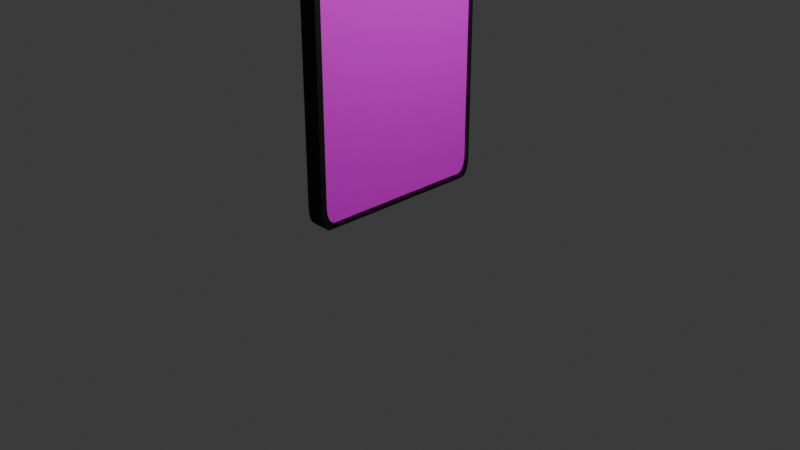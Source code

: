 # Source: untitled.blend  (saved by Blender 4.0.36; exported with 4.5.12 LTS)
import bpy
from mathutils import Matrix  # noqa: F401  (used for matrix-valued properties, if any)

bpy.ops.wm.read_factory_settings(use_empty=True)
scene = bpy.context.scene
scene.name = 'Scene'

# ---- collections
col_collection = bpy.data.collections.new('Collection'); scene.collection.children.link(col_collection)

# ---- images (referenced by path relative to the original .blend; pixels are not part of the script)
import os
ASSET_DIR = os.environ.get("B2B_ASSET_DIR", "")  # directory of the original .blend (textures are referenced by path, not embedded)
HERE = os.path.dirname(os.path.abspath(__file__))  # packed textures are extracted next to this script under _unpacked/

def load_image(name, relpath, width, height, colorspace="sRGB"):
    """Load a texture the original file referenced (path relative to the .blend, or extracted next to this script)."""
    p = next((c for c in (os.path.join(HERE, relpath), os.path.join(ASSET_DIR, relpath)) if relpath and os.path.exists(c)), "")
    if p:
        img = bpy.data.images.load(p, check_existing=True)
        img.name = name
    else:  # same state as the original file: an image datablock whose file is absent (Cycles renders it pink)
        img = bpy.data.images.new(name, width, height)
        img.source = "FILE"
        img.filepath = "//" + (relpath or name)
    img.colorspace_settings.name = colorspace
    return img
img_phone12_jpg = load_image('Phone12.jpg', 'Phone12.jpg', 1024, 1024, 'sRGB')

# ---- materials (node trees are filled in below, after node groups)
mat_002 = bpy.data.materials.new('Материал.002')
mat_002.use_transparent_shadow = False
mat_001 = bpy.data.materials.new('Материал.001')
mat_001.use_transparent_shadow = False
mat_003 = bpy.data.materials.new('Материал.003')
mat_003.use_transparent_shadow = False

# ---- material node trees
mat_002.use_nodes = True; mat_002.node_tree.nodes.clear()
_N = mat_002.node_tree.nodes; _L = mat_002.node_tree.links
n0 = _N.new('ShaderNodeBsdfPrincipled'); n0.name = 'Принципиальный BSDF'; n0.location = (10, 300)
n0.inputs[0].default_value = (0.001382, 0.001328, 0.0014, 1.0)
n0.inputs[2].default_value = 0.6743
n0.inputs[3].default_value = 1.45
n1 = _N.new('ShaderNodeOutputMaterial'); n1.name = 'Вывод материала'; n1.location = (300, 300)
_L.new(n0.outputs[0], n1.inputs[0])
n1.is_active_output = True
mat_001.use_nodes = True; mat_001.node_tree.nodes.clear()
_N = mat_001.node_tree.nodes; _L = mat_001.node_tree.links
n0 = _N.new('ShaderNodeBsdfPrincipled'); n0.name = 'Принципиальный BSDF'; n0.location = (10, 300)
n0.inputs[3].default_value = 1.45
n1 = _N.new('ShaderNodeOutputMaterial'); n1.name = 'Вывод материала'; n1.location = (300, 300)
n2 = _N.new('ShaderNodeTexImage'); n2.name = 'Изображение-текстура'; n2.location = (-280, 275)
n2.image = img_phone12_jpg
_L.new(n0.outputs[0], n1.inputs[0])
_L.new(n2.outputs[0], n0.inputs[0])
n1.is_active_output = True
mat_003.use_nodes = True; mat_003.node_tree.nodes.clear()
_N = mat_003.node_tree.nodes; _L = mat_003.node_tree.links
n0 = _N.new('ShaderNodeBsdfPrincipled'); n0.name = 'Принципиальный BSDF'; n0.location = (10, 300)
n0.inputs[0].default_value = (0.004312, 0.004312, 0.004312, 1.0)
n0.inputs[2].default_value = 0.7936
n0.inputs[3].default_value = 1.45
n1 = _N.new('ShaderNodeOutputMaterial'); n1.name = 'Вывод материала'; n1.location = (300, 300)
_L.new(n0.outputs[0], n1.inputs[0])
n1.is_active_output = True

# ---- world
world_world = bpy.data.worlds.new('World'); scene.world = world_world
world_world.use_nodes = True; world_world.node_tree.nodes.clear()
_N = world_world.node_tree.nodes; _L = world_world.node_tree.links
n0 = _N.new('ShaderNodeOutputWorld'); n0.name = 'World Output'; n0.location = (300, 300)
n1 = _N.new('ShaderNodeBackground'); n1.name = 'Background'; n1.location = (10, 300)
n1.inputs[0].default_value = (0.05088, 0.05088, 0.05088, 1.0)
_L.new(n1.outputs[0], n0.inputs[0])
n0.is_active_output = True
world_world.color = (0.05088, 0.05088, 0.05088)
world_world.use_sun_shadow = False
world_world.sun_shadow_jitter_overblur = 0.0

# ---- cameras
cam_camera = bpy.data.cameras.new('Camera')
cam_camera.clip_end = 100.0
cam_camera.ortho_scale = 7.314

# ---- lights
light_light = bpy.data.lights.new('Light', 'POINT')
light_light.transmission_factor = 0.0
light_light.use_soft_falloff = False
light_light.energy = 1000.0
light_light.shadow_soft_size = 0.1
light_light.shadow_maximum_resolution = 0.006
light_light.use_absolute_resolution = True

# ---- meshes
me_x = bpy.data.meshes.new('Плоскость')
me_x.from_pydata([(-0.901, -1.0, 0.0), (-1.0, -0.901, 0.0), (-0.9316, -0.9952, 0.0), (-0.9592, -0.9811, 0.0), (-0.9811, -0.9592, 0.0), (-0.9952, -0.9316, 0.0), (1.0, -0.901, 0.0), (0.901, -1.0, 0.0), (0.9952, -0.9316, 0.0), (0.9811, -0.9592, 0.0), (0.9592, -0.9811, 0.0), (0.9316, -0.9952, 0.0), (-0.901, 1.0, 0.0), (-1.0, 0.901, 0.0), (-0.9316, 0.9952, 0.0), (-0.9592, 0.9811, 0.0), (-0.9811, 0.9592, 0.0), (-0.9952, 0.9316, 0.0), (0.901, 1.0, 0.0), (1.0, 0.901, 0.0), (0.9316, 0.9952, 0.0), (0.9592, 0.9811, 0.0), (0.9811, 0.9592, 0.0), (0.9952, 0.9316, 0.0), (-1.0, 0.901, -0.2002), (-1.0, -0.901, -0.2002), (-0.9952, -0.9316, -0.2002), (-0.9811, -0.9592, -0.2002), (-0.9592, -0.9811, -0.2002), (-0.9316, -0.9952, -0.2002), (-0.901, -1.0, -0.2002), (0.901, -1.0, -0.2002), (0.9316, -0.9952, -0.2002), (0.9592, -0.9811, -0.2002), (0.9811, -0.9592, -0.2002), (0.9952, -0.9316, -0.2002), (1.0, -0.901, -0.2002), (1.0, 0.901, -0.2002), (0.9952, 0.9316, -0.2002), (0.9811, 0.9592, -0.2002), (0.9592, 0.9811, -0.2002), (0.9316, 0.9952, -0.2002), (0.901, 1.0, -0.2002), (-0.901, 1.0, -0.2002), (-0.9316, 0.9952, -0.2002), (-0.9592, 0.9811, -0.2002), (-0.9811, 0.9592, -0.2002), (-0.9952, 0.9316, -0.2002), (-0.901, 1.0, 0.0), (0.901, 1.0, 0.0), (-1.0, 0.901, 0.0), (-1.0, -0.901, 0.0), (-0.9952, -0.9316, 0.0), (-0.9811, -0.9592, 0.0), (-0.9592, -0.9811, 0.0), (-0.9316, -0.9952, 0.0), (-0.901, -1.0, 0.0), (0.901, -1.0, 0.0), (0.9316, -0.9952, 0.0), (0.9592, -0.9811, 0.0), (0.9811, -0.9592, 0.0), (0.9952, -0.9316, 0.0), (1.0, -0.901, 0.0), (1.0, 0.901, 0.0), (0.9952, 0.9316, 0.0), (0.9811, 0.9592, 0.0), (0.9592, 0.9811, 0.0), (0.9316, 0.9952, 0.0), (0.901, 1.0, 0.0), (-0.901, 1.0, 0.0), (-0.9316, 0.9952, 0.0), (-0.9592, 0.9811, 0.0), (-0.9811, 0.9592, 0.0), (-0.9952, 0.9316, 0.0), (-0.9662, 0.8454, -3.99e-09), (-0.9662, -0.8454, -3.99e-09), (-0.9616, -0.8741, -3.99e-09), (-0.9484, -0.9, -3.99e-09), (-0.9279, -0.9205, -3.99e-09), (-0.902, -0.9337, -3.99e-09), (-0.8733, -0.9383, -3.99e-09), (0.8174, -0.9383, -3.99e-09), (0.8461, -0.9337, -3.99e-09), (0.872, -0.9205, -3.99e-09), (0.8926, -0.9, -3.99e-09), (0.9058, -0.8741, -3.99e-09), (0.9103, -0.8454, -3.99e-09), (0.9103, 0.8454, -3.99e-09), (0.9058, 0.8741, -3.99e-09), (0.8926, 0.9, -3.99e-09), (0.872, 0.9205, -3.99e-09), (0.8461, 0.9337, -3.99e-09), (0.8174, 0.9383, -3.99e-09), (-0.8733, 0.9383, -3.99e-09), (-0.902, 0.9337, -3.99e-09), (-0.9279, 0.9205, -3.99e-09), (-0.9484, 0.9, -3.99e-09), (-0.9616, 0.8741, -3.99e-09), (-0.9662, 0.0, -3.99e-09), (-0.9639, -0.8597, -3.99e-09), (-0.955, -0.887, -3.99e-09), (-0.9382, -0.9102, -3.99e-09), (-0.915, -0.9271, -3.99e-09), (-0.8877, -0.936, -3.99e-09), (-0.02794, -0.9383, -3.99e-09), (0.8318, -0.936, -3.99e-09), (0.8591, -0.9271, -3.99e-09), (0.8823, -0.9102, -3.99e-09), (0.8992, -0.887, -3.99e-09), (0.908, -0.8597, -3.99e-09), (0.9103, 0.0, -3.99e-09), (0.908, 0.8597, -3.99e-09), (0.8992, 0.887, -3.99e-09), (0.8823, 0.9102, -3.99e-09), (0.8591, 0.9271, -3.99e-09), (0.8318, 0.936, -3.99e-09), (-0.02794, 0.9383, -3.99e-09), (-0.8877, 0.936, -3.99e-09), (-0.915, 0.9271, -3.99e-09), (-0.9382, 0.9102, -3.99e-09), (-0.955, 0.887, -3.99e-09), (-0.9639, 0.8597, -3.99e-09)], [], [(8, 9, 60, 61), (25, 26, 27, 28, 29, 30, 31, 32, 33, 34, 35, 36, 37, 38, 39, 40, 41, 42, 43, 44, 45, 46, 47, 24), (9, 8, 35, 34), (4, 3, 28, 27), (18, 12, 43, 42), (8, 6, 36, 35), (3, 2, 29, 28), (12, 14, 44, 43), (6, 19, 37, 36), (2, 0, 30, 29), (14, 15, 45, 44), (19, 23, 38, 37), (0, 7, 31, 30), (15, 16, 46, 45), (23, 22, 39, 38), (7, 11, 32, 31), (16, 17, 47, 46), (13, 1, 25, 24), (22, 21, 40, 39), (11, 10, 33, 32), (17, 13, 24, 47), (1, 5, 26, 25), (21, 20, 41, 40), (10, 9, 34, 33), (5, 4, 27, 26), (20, 18, 42, 41), (12, 18, 49, 48), (60, 59, 83, 107, 84), (3, 4, 53, 54), (12, 18, 68, 69), (6, 8, 61, 62), (2, 3, 54, 55), (14, 12, 69, 70), (19, 6, 62, 63), (0, 2, 55, 56), (15, 14, 70, 71), (23, 19, 63, 64), (7, 0, 56, 57), (16, 15, 71, 72), (22, 23, 64, 65), (11, 7, 57, 58), (17, 16, 72, 73), (1, 13, 50, 51), (21, 22, 65, 66), (10, 11, 58, 59), (13, 17, 73, 50), (5, 1, 51, 52), (20, 21, 66, 67), (9, 10, 59, 60), (4, 5, 52, 53), (18, 20, 67, 68), (53, 52, 76, 100, 77), (68, 67, 91, 115, 92), (61, 60, 84, 108, 85), (54, 53, 77, 101, 78), (69, 68, 92, 116, 93), (62, 61, 85, 109, 86), (55, 54, 78, 102, 79), (70, 69, 93, 117, 94), (63, 62, 86, 110, 87), (56, 55, 79, 103, 80), (71, 70, 94, 118, 95), (64, 63, 87, 111, 88), (57, 56, 80, 104, 81), (72, 71, 95, 119, 96), (65, 64, 88, 112, 89), (58, 57, 81, 105, 82), (73, 72, 96, 120, 97), (51, 50, 74, 98, 75), (66, 65, 89, 113, 90), (59, 58, 82, 106, 83), (50, 73, 97, 121, 74), (52, 51, 75, 99, 76), (67, 66, 90, 114, 91)])
_uv = me_x.uv_layers.new(name='UVКарта')
_uv.uv.foreach_set('vector', [0.9976, 0.0342, 0.9905, 0.02041, 0.9905, 0.02041, 0.9976, 0.0342, 0.0, 0.0495, 0.002423, 0.0342, 0.009454, 0.02041, 0.02041, 0.009454, 0.0342, 0.002423, 0.0495, 0.0, 0.9505, 0.0, 0.9658, 0.002423, 0.9796, 0.009454, 0.9905, 0.02041, 0.9976, 0.0342, 1.0, 0.0495, 1.0, 0.9505, 0.9976, 0.9658, 0.9905, 0.9796, 0.9796, 0.9905, 0.9658, 0.9976, 0.9505, 1.0, 0.0495, 1.0, 0.0342, 0.9976, 0.02041, 0.9905, 0.009454, 0.9796, 0.002423, 0.9658, 0.0, 0.9505, 0.9905, 0.02041, 0.9976, 0.0342, 0.9976, 0.0342, 0.9905, 0.02041, 0.009454, 0.02041, 0.02041, 0.009454, 0.02041, 0.009454, 0.009454, 0.02041, 0.9505, 1.0, 0.0495, 1.0, 0.0495, 1.0, 0.9505, 1.0, 0.9976, 0.0342, 1.0, 0.0495, 1.0, 0.0495, 0.9976, 0.0342, 0.02041, 0.009454, 0.0342, 0.002423, 0.0342, 0.002423, 0.02041, 0.009454, 0.0495, 1.0, 0.0342, 0.9976, 0.0342, 0.9976, 0.0495, 1.0, 1.0, 0.0495, 1.0, 0.9505, 1.0, 0.9505, 1.0, 0.0495, 0.0342, 0.002423, 0.0495, 0.0, 0.0495, 0.0, 0.0342, 0.002423, 0.0342, 0.9976, 0.02041, 0.9905, 0.02041, 0.9905, 0.0342, 0.9976, 1.0, 0.9505, 0.9976, 0.9658, 0.9976, 0.9658, 1.0, 0.9505, 0.0495, 0.0, 0.9505, 0.0, 0.9505, 0.0, 0.0495, 0.0, 0.02041, 0.9905, 0.009454, 0.9796, 0.009454, 0.9796, 0.02041, 0.9905, 0.9976, 0.9658, 0.9905, 0.9796, 0.9905, 0.9796, 0.9976, 0.9658, 0.9505, 0.0, 0.9658, 0.002423, 0.9658, 0.002423, 0.9505, 0.0, 0.009454, 0.9796, 0.002423, 0.9658, 0.002423, 0.9658, 0.009454, 0.9796, 0.0, 0.9505, 0.0, 0.0495, 0.0, 0.0495, 0.0, 0.9505, 0.9905, 0.9796, 0.9796, 0.9905, 0.9796, 0.9905, 0.9905, 0.9796, 0.9658, 0.002423, 0.9796, 0.009454, 0.9796, 0.009454, 0.9658, 0.002423, 0.002423, 0.9658, 0.0, 0.9505, 0.0, 0.9505, 0.002423, 0.9658, 0.0, 0.0495, 0.002423, 0.0342, 0.002423, 0.0342, 0.0, 0.0495, 0.9796, 0.9905, 0.9658, 0.9976, 0.9658, 0.9976, 0.9796, 0.9905, 0.9796, 0.009454, 0.9905, 0.02041, 0.9905, 0.02041, 0.9796, 0.009454, 0.002423, 0.0342, 0.009454, 0.02041, 0.009454, 0.02041, 0.002423, 0.0342, 0.9658, 0.9976, 0.9505, 1.0, 0.9505, 1.0, 0.9658, 0.9976, 0.0495, 1.0, 0.9505, 1.0, 0.9505, 1.0, 0.0495, 1.0, 0.9905, 0.02041, 0.9796, 0.009454, 0.9796, 0.009454, 0.9851, 0.01493, 0.9905, 0.02041, 0.02041, 0.009454, 0.009454, 0.02041, 0.009454, 0.02041, 0.02041, 0.009454, 0.0495, 1.0, 0.9505, 1.0, 0.9505, 1.0, 0.0495, 1.0, 1.0, 0.0495, 0.9976, 0.0342, 0.9976, 0.0342, 1.0, 0.0495, 0.0342, 0.002423, 0.02041, 0.009454, 0.02041, 0.009454, 0.0342, 0.002423, 0.0342, 0.9976, 0.0495, 1.0, 0.0495, 1.0, 0.0342, 0.9976, 1.0, 0.9505, 1.0, 0.0495, 1.0, 0.0495, 1.0, 0.9505, 0.0495, 0.0, 0.0342, 0.002423, 0.0342, 0.002423, 0.0495, 0.0, 0.02041, 0.9905, 0.0342, 0.9976, 0.0342, 0.9976, 0.02041, 0.9905, 0.9976, 0.9658, 1.0, 0.9505, 1.0, 0.9505, 0.9976, 0.9658, 0.9505, 0.0, 0.0495, 0.0, 0.0495, 0.0, 0.9505, 0.0, 0.009454, 0.9796, 0.02041, 0.9905, 0.02041, 0.9905, 0.009454, 0.9796, 0.9905, 0.9796, 0.9976, 0.9658, 0.9976, 0.9658, 0.9905, 0.9796, 0.9658, 0.002423, 0.9505, 0.0, 0.9505, 0.0, 0.9658, 0.002423, 0.002423, 0.9658, 0.009454, 0.9796, 0.009454, 0.9796, 0.002423, 0.9658, 0.0, 0.0495, 0.0, 0.9505, 0.0, 0.9505, 0.0, 0.0495, 0.9796, 0.9905, 0.9905, 0.9796, 0.9905, 0.9796, 0.9796, 0.9905, 0.9796, 0.009454, 0.9658, 0.002423, 0.9658, 0.002423, 0.9796, 0.009454, 0.0, 0.9505, 0.002423, 0.9658, 0.002423, 0.9658, 0.0, 0.9505, 0.002423, 0.0342, 0.0, 0.0495, 0.0, 0.0495, 0.002423, 0.0342, 0.9658, 0.9976, 0.9796, 0.9905, 0.9796, 0.9905, 0.9658, 0.9976, 0.9905, 0.02041, 0.9796, 0.009454, 0.9796, 0.009454, 0.9905, 0.02041, 0.009454, 0.02041, 0.002423, 0.0342, 0.002423, 0.0342, 0.009454, 0.02041, 0.9505, 1.0, 0.9658, 0.9976, 0.9658, 0.9976, 0.9505, 1.0, 0.009454, 0.02041, 0.002423, 0.0342, 0.002423, 0.0342, 0.005938, 0.02731, 0.009454, 0.02041, 0.9505, 1.0, 0.9658, 0.9976, 0.9658, 0.9976, 0.9581, 0.9988, 0.9505, 1.0, 0.9976, 0.0342, 0.9905, 0.02041, 0.9905, 0.02041, 0.9941, 0.02731, 0.9976, 0.0342, 0.02041, 0.009454, 0.009454, 0.02041, 0.009454, 0.02041, 0.01493, 0.01493, 0.02041, 0.009454, 0.0495, 1.0, 0.9505, 1.0, 0.9505, 1.0, 0.5, 1.0, 0.0495, 1.0, 1.0, 0.0495, 0.9976, 0.0342, 0.9976, 0.0342, 0.9988, 0.04185, 1.0, 0.0495, 0.0342, 0.002423, 0.02041, 0.009454, 0.02041, 0.009454, 0.02731, 0.005938, 0.0342, 0.002423, 0.0342, 0.9976, 0.0495, 1.0, 0.0495, 1.0, 0.04185, 0.9988, 0.0342, 0.9976, 1.0, 0.9505, 1.0, 0.0495, 1.0, 0.0495, 1.0, 0.5, 1.0, 0.9505, 0.0495, 0.0, 0.0342, 0.002423, 0.0342, 0.002423, 0.04185, 0.001211, 0.0495, 0.0, 0.02041, 0.9905, 0.0342, 0.9976, 0.0342, 0.9976, 0.02731, 0.9941, 0.02041, 0.9905, 0.9976, 0.9658, 1.0, 0.9505, 1.0, 0.9505, 0.9988, 0.9581, 0.9976, 0.9658, 0.9505, 0.0, 0.0495, 0.0, 0.0495, 0.0, 0.5, 0.0, 0.9505, 0.0, 0.009454, 0.9796, 0.02041, 0.9905, 0.02041, 0.9905, 0.01493, 0.9851, 0.009454, 0.9796, 0.9905, 0.9796, 0.9976, 0.9658, 0.9976, 0.9658, 0.9941, 0.9727, 0.9905, 0.9796, 0.9658, 0.002423, 0.9505, 0.0, 0.9505, 0.0, 0.9581, 0.001211, 0.9658, 0.002423, 0.002423, 0.9658, 0.009454, 0.9796, 0.009454, 0.9796, 0.005938, 0.9727, 0.002423, 0.9658, 0.0, 0.0495, 0.0, 0.9505, 0.0, 0.9505, 0.0, 0.5, 0.0, 0.0495, 0.9796, 0.9905, 0.9905, 0.9796, 0.9905, 0.9796, 0.9851, 0.9851, 0.9796, 0.9905, 0.9796, 0.009454, 0.9658, 0.002423, 0.9658, 0.002423, 0.9727, 0.005938, 0.9796, 0.009454, 0.0, 0.9505, 0.002423, 0.9658, 0.002423, 0.9658, 0.001211, 0.9581, 0.0, 0.9505, 0.002423, 0.0342, 0.0, 0.0495, 0.0, 0.0495, 0.001211, 0.04185, 0.002423, 0.0342, 0.9658, 0.9976, 0.9796, 0.9905, 0.9796, 0.9905, 0.9727, 0.9941, 0.9658, 0.9976])
me_x.materials.append(mat_002)
me_x.update()
me_001 = bpy.data.meshes.new('Плоскость.001')
me_001.from_pydata([(-0.9662, 0.8454, -3.99e-09), (-0.9662, -0.8454, -3.99e-09), (-0.9616, -0.8741, -3.99e-09), (-0.9484, -0.9, -3.99e-09), (-0.9279, -0.9205, -3.99e-09), (-0.902, -0.9337, -3.99e-09), (-0.8733, -0.9383, -3.99e-09), (0.8174, -0.9383, -3.99e-09), (0.8461, -0.9337, -3.99e-09), (0.872, -0.9205, -3.99e-09), (0.8926, -0.9, -3.99e-09), (0.9058, -0.8741, -3.99e-09), (0.9103, -0.8454, -3.99e-09), (0.9103, 0.8454, -3.99e-09), (0.9058, 0.8741, -3.99e-09), (0.8926, 0.9, -3.99e-09), (0.872, 0.9205, -3.99e-09), (0.8461, 0.9337, -3.99e-09), (0.8174, 0.9383, -3.99e-09), (-0.8733, 0.9383, -3.99e-09), (-0.902, 0.9337, -3.99e-09), (-0.9279, 0.9205, -3.99e-09), (-0.9484, 0.9, -3.99e-09), (-0.9616, 0.8741, -3.99e-09), (-0.9662, 0.0, -3.99e-09), (-0.9639, -0.8597, -3.99e-09), (-0.955, -0.887, -3.99e-09), (-0.9382, -0.9102, -3.99e-09), (-0.915, -0.9271, -3.99e-09), (-0.8877, -0.936, -3.99e-09), (-0.02794, -0.9383, -3.99e-09), (0.8318, -0.936, -3.99e-09), (0.8591, -0.9271, -3.99e-09), (0.8823, -0.9102, -3.99e-09), (0.8992, -0.887, -3.99e-09), (0.908, -0.8597, -3.99e-09), (0.9103, 0.0, -3.99e-09), (0.908, 0.8597, -3.99e-09), (0.8992, 0.887, -3.99e-09), (0.8823, 0.9102, -3.99e-09), (0.8591, 0.9271, -3.99e-09), (0.8318, 0.936, -3.99e-09), (-0.02794, 0.9383, -3.99e-09), (-0.8877, 0.936, -3.99e-09), (-0.915, 0.9271, -3.99e-09), (-0.9382, 0.9102, -3.99e-09), (-0.955, 0.887, -3.99e-09), (-0.9639, 0.8597, -3.99e-09)], [], [(1, 24, 0, 47, 23, 46, 22, 45, 21, 44, 20, 43, 19, 42, 18, 41, 17, 40, 16, 39, 15, 38, 14, 37, 13, 36, 12, 35, 11, 34, 10, 33, 9, 32, 8, 31, 7, 30, 6, 29, 5, 28, 4, 27, 3, 26, 2, 25)])
_uv = me_001.uv_layers.new(name='UVКарта')
_uv.uv.foreach_set('vector', [0.04956, 6.802e-05, 0.5, 6.798e-05, 0.9504, 6.794e-05, 0.9581, 0.0006277, 0.9657, 0.001188, 0.9726, 0.002812, 0.9795, 0.004437, 0.985, 0.006968, 0.9905, 0.009498, 0.994, 0.01269, 0.9975, 0.01588, 0.9987, 0.01941, 0.9999, 0.02294, 0.9999, 0.2311, 0.9999, 0.974, 0.9987, 0.9776, 0.9975, 0.9811, 0.994, 0.9843, 0.9905, 0.9875, 0.985, 0.99, 0.9795, 0.9926, 0.9726, 0.9942, 0.9657, 0.9958, 0.9581, 0.9964, 0.9504, 0.9969, 0.5, 0.9969, 0.04956, 0.9969, 0.04192, 0.9964, 0.03427, 0.9958, 0.02737, 0.9942, 0.02047, 0.9926, 0.015, 0.99, 0.009521, 0.9875, 0.006006, 0.9843, 0.002491, 0.9811, 0.001279, 0.9776, 6.81e-05, 0.974, 6.801e-05, 0.2311, 6.795e-05, 0.02294, 0.001279, 0.01941, 0.00249, 0.01588, 0.006006, 0.01269, 0.009521, 0.009498, 0.015, 0.006968, 0.02047, 0.004437, 0.02737, 0.002812, 0.03427, 0.001188, 0.04192, 0.0006278])
me_001.materials.append(mat_001)
me_001.update()
me_001_1 = bpy.data.meshes.new('Куб.001')
me_001_1.from_pydata([(-1.0, -1.0, -1.0), (-1.0, -1.0, 1.0), (-1.0, 1.0, -1.0), (-1.0, 1.0, 1.0), (1.0, -1.0, -1.0), (1.0, -1.0, 1.0), (1.0, 1.0, -1.0), (1.0, 1.0, 1.0), (-1.0, -1.0, -3.218), (-1.0, -1.0, -1.218), (-1.0, 1.0, -3.218), (-1.0, 1.0, -1.218), (1.0, -1.0, -3.218), (1.0, -1.0, -1.218), (1.0, 1.0, -3.218), (1.0, 1.0, -1.218)], [], [(0, 1, 3, 2), (2, 3, 7, 6), (6, 7, 5, 4), (4, 5, 1, 0), (2, 6, 4, 0), (7, 3, 1, 5), (8, 9, 11, 10), (10, 11, 15, 14), (14, 15, 13, 12), (12, 13, 9, 8), (10, 14, 12, 8), (15, 11, 9, 13)])
_uv = me_001_1.uv_layers.new(name='UVКарта')
_uv.uv.foreach_set('vector', [0.375, 0.0, 0.625, 0.0, 0.625, 0.25, 0.375, 0.25, 0.375, 0.25, 0.625, 0.25, 0.625, 0.5, 0.375, 0.5, 0.375, 0.5, 0.625, 0.5, 0.625, 0.75, 0.375, 0.75, 0.375, 0.75, 0.625, 0.75, 0.625, 1.0, 0.375, 1.0, 0.125, 0.5, 0.375, 0.5, 0.375, 0.75, 0.125, 0.75, 0.625, 0.5, 0.875, 0.5, 0.875, 0.75, 0.625, 0.75, 0.375, 0.0, 0.625, 0.0, 0.625, 0.25, 0.375, 0.25, 0.375, 0.25, 0.625, 0.25, 0.625, 0.5, 0.375, 0.5, 0.375, 0.5, 0.625, 0.5, 0.625, 0.75, 0.375, 0.75, 0.375, 0.75, 0.625, 0.75, 0.625, 1.0, 0.375, 1.0, 0.125, 0.5, 0.375, 0.5, 0.375, 0.75, 0.125, 0.75, 0.625, 0.5, 0.875, 0.5, 0.875, 0.75, 0.625, 0.75])
me_001_1.materials.append(mat_003)
me_001_1.update()

# ---- objects
ob_light = bpy.data.objects.new('Light', light_light)
ob_camera = bpy.data.objects.new('Camera', cam_camera)
ob_x = bpy.data.objects.new('Плоскость', me_x)
ob_001 = bpy.data.objects.new('Плоскость.001', me_001)
ob_x_1 = bpy.data.objects.new('Кнопки', me_001_1)

# ---- transforms, parenting, visibility, modifiers, constraints
ob_light.location = (4.076, 1.005, 5.904)
ob_light.rotation_euler = (0.6503, 0.05522, 1.866)
ob_light.lock_rotations_4d = False
ob_light.empty_display_type = 'ARROWS'
ob_light.color = (0.0, 0.0, 0.0, 0.0)
ob_light.lineart.crease_threshold = 0.0
ob_camera.location = (7.359, -6.926, 4.958)
ob_camera.rotation_euler = (1.109, 0.0, 0.8149)
ob_camera.lock_rotations_4d = False
ob_camera.empty_display_type = 'ARROWS'
ob_camera.color = (0.0, 0.0, 0.0, 0.0)
ob_camera.display_type = 'WIRE'
ob_camera.lineart.crease_threshold = 0.0
ob_x.location = (0.0, 0.0, 2.072)
ob_x.rotation_euler = (-0.0, 1.571, 0.0)
ob_x.scale = (-1.892, 1.0, 1.0)
ob_001.location = (0.0, 0.0, 2.072)
ob_001.rotation_euler = (-0.0, 1.571, 0.0)
ob_001.scale = (-1.892, 1.0, 1.0)
ob_x_1.location = (-0.09866, 1.005, 3.017)
ob_x_1.scale = (-0.03678, 0.009214, -0.1161)

# ---- collection membership
col_collection.objects.link(ob_light)
col_collection.objects.link(ob_camera)
col_collection.objects.link(ob_x)
col_collection.objects.link(ob_001)
col_collection.objects.link(ob_x_1)

# ---- scene / render settings (as saved in the file)
scene.camera = ob_camera
scene.frame_start = 1; scene.frame_end = 250; scene.frame_set(1)
scene.render.engine = 'BLENDER_EEVEE_NEXT'
scene.cycles.sampling_pattern = 'TABULATED_SOBOL'
bpy.context.view_layer.update()
